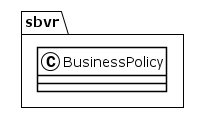

The diagram above was rendered by PlantUML. Its source (embedded in the PNG):
@startuml
!theme plain
package sbvr {
class BusinessPolicy {
}
}
@enduml